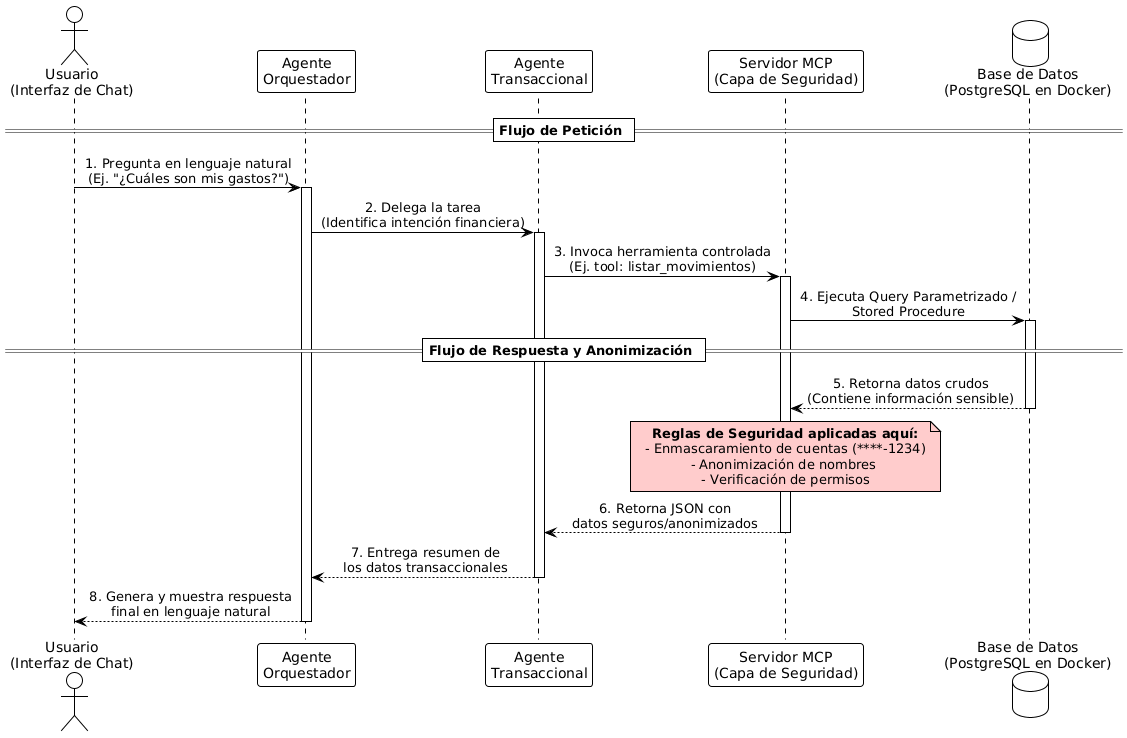

The diagram above was rendered by PlantUML. Its source (embedded in the PNG):
@startuml
!theme plain
skinparam defaultTextAlignment center

actor "Usuario\n(Interfaz de Chat)" as Usuario
participant "Agente\nOrquestador" as Orquestador
participant "Agente\nTransaccional" as AgenteTrans
participant "Servidor MCP\n(Capa de Seguridad)" as MCP
database "Base de Datos\n(PostgreSQL en Docker)" as BD

== Flujo de Petición ==
Usuario -> Orquestador: 1. Pregunta en lenguaje natural\n(Ej. "¿Cuáles son mis gastos?")
activate Orquestador

Orquestador -> AgenteTrans: 2. Delega la tarea\n(Identifica intención financiera)
activate AgenteTrans

AgenteTrans -> MCP: 3. Invoca herramienta controlada\n(Ej. tool: listar_movimientos)
activate MCP

MCP -> BD: 4. Ejecuta Query Parametrizado /\nStored Procedure
activate BD

== Flujo de Respuesta y Anonimización ==
BD --> MCP: 5. Retorna datos crudos\n(Contiene información sensible)
deactivate BD

note over MCP #ffcccc
  **Reglas de Seguridad aplicadas aquí:**
  - Enmascaramiento de cuentas (****-1234)
  - Anonimización de nombres 
  - Verificación de permisos
end note

MCP --> AgenteTrans: 6. Retorna JSON con\ndatos seguros/anonimizados
deactivate MCP

AgenteTrans --> Orquestador: 7. Entrega resumen de\nlos datos transaccionales
deactivate AgenteTrans

Orquestador --> Usuario: 8. Genera y muestra respuesta\nfinal en lenguaje natural
deactivate Orquestador
@enduml